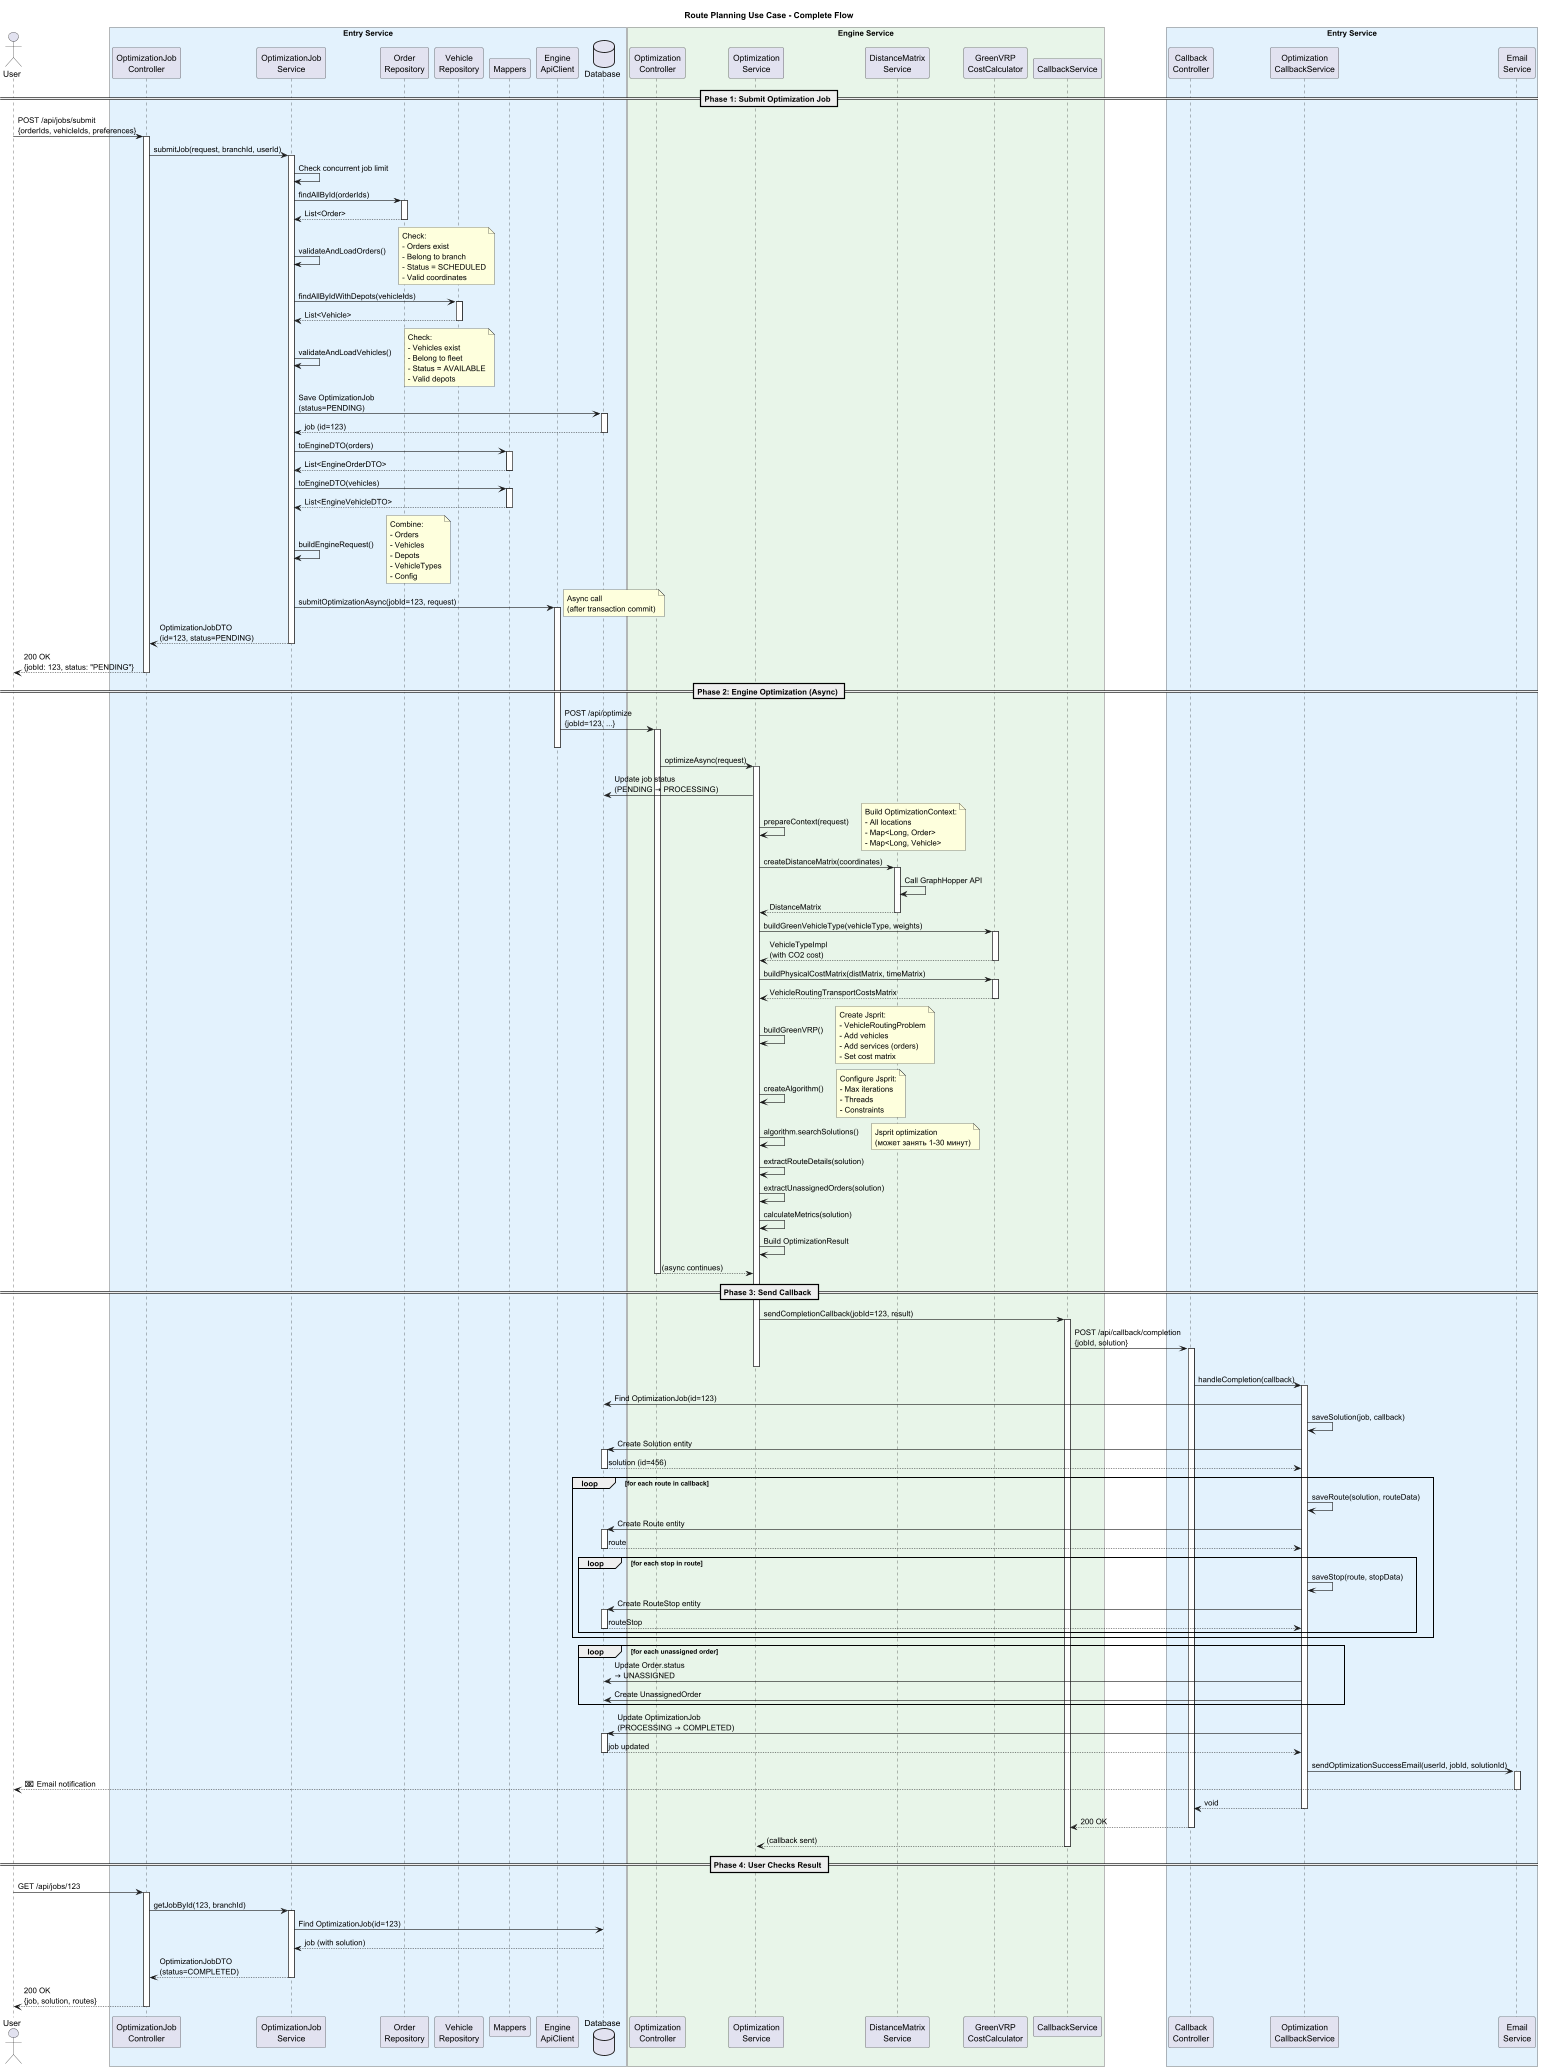

The diagram above was rendered by PlantUML. Its source (embedded in the PNG):
@startuml
title Route Planning Use Case - Complete Flow

actor User
participant "OptimizationJob\nController" as Controller
participant "OptimizationJob\nService" as JobService
participant "Order\nRepository" as OrderRepo
participant "Vehicle\nRepository" as VehicleRepo
participant "Mappers" as Mapper
participant "Engine\nApiClient" as EngineClient
database "Database" as DB

box "Entry Service" #E3F2FD
    participant Controller
    participant JobService
    participant OrderRepo
    participant VehicleRepo
    participant Mapper
    participant EngineClient
    participant DB
end box

participant "Optimization\nController" as EngineController
participant "Optimization\nService" as OptService
participant "DistanceMatrix\nService" as DistService
participant "GreenVRP\nCostCalculator" as Calculator
participant "CallbackService" as Callback

box "Engine Service" #E8F5E9
    participant EngineController
    participant OptService
    participant DistService
    participant Calculator
    participant Callback
end box

participant "Callback\nController" as CallbackController
participant "Optimization\nCallbackService" as CallbackService
participant "Email\nService" as Email

box "Entry Service" #E3F2FD
    participant CallbackController
    participant CallbackService
    participant Email
end box

== Phase 1: Submit Optimization Job ==

User -> Controller: POST /api/jobs/submit\n{orderIds, vehicleIds, preferences}
activate Controller

Controller -> JobService: submitJob(request, branchId, userId)
activate JobService

' Validation
JobService -> JobService: Check concurrent job limit
JobService -> OrderRepo: findAllById(orderIds)
activate OrderRepo
OrderRepo --> JobService: List<Order>
deactivate OrderRepo

JobService -> JobService: validateAndLoadOrders()
note right: Check:\n- Orders exist\n- Belong to branch\n- Status = SCHEDULED\n- Valid coordinates

JobService -> VehicleRepo: findAllByIdWithDepots(vehicleIds)
activate VehicleRepo
VehicleRepo --> JobService: List<Vehicle>
deactivate VehicleRepo

JobService -> JobService: validateAndLoadVehicles()
note right: Check:\n- Vehicles exist\n- Belong to fleet\n- Status = AVAILABLE\n- Valid depots

' Create Job Entity
JobService -> DB: Save OptimizationJob\n(status=PENDING)
activate DB
DB --> JobService: job (id=123)
deactivate DB

' Build Engine Request
JobService -> Mapper: toEngineDTO(orders)
activate Mapper
Mapper --> JobService: List<EngineOrderDTO>
deactivate Mapper

JobService -> Mapper: toEngineDTO(vehicles)
activate Mapper
Mapper --> JobService: List<EngineVehicleDTO>
deactivate Mapper

JobService -> JobService: buildEngineRequest()
note right: Combine:\n- Orders\n- Vehicles\n- Depots\n- VehicleTypes\n- Config

' Send to Engine (Async)
JobService -> EngineClient: submitOptimizationAsync(jobId=123, request)
activate EngineClient
note right: Async call\n(after transaction commit)

JobService --> Controller: OptimizationJobDTO\n(id=123, status=PENDING)
deactivate JobService

Controller --> User: 200 OK\n{jobId: 123, status: "PENDING"}
deactivate Controller

== Phase 2: Engine Optimization (Async) ==

EngineClient -> EngineController: POST /api/optimize\n{jobId=123, ...}
activate EngineController
deactivate EngineClient

EngineController -> OptService: optimizeAsync(request)
activate OptService

OptService -> DB: Update job status\n(PENDING → PROCESSING)

' Prepare Context
OptService -> OptService: prepareContext(request)
note right: Build OptimizationContext:\n- All locations\n- Map<Long, Order>\n- Map<Long, Vehicle>

' Calculate Distance Matrix
OptService -> DistService: createDistanceMatrix(coordinates)
activate DistService
DistService -> DistService: Call GraphHopper API
DistService --> OptService: DistanceMatrix
deactivate DistService

' Build Green VRP
OptService -> Calculator: buildGreenVehicleType(vehicleType, weights)
activate Calculator
Calculator --> OptService: VehicleTypeImpl\n(with CO2 cost)
deactivate Calculator

OptService -> Calculator: buildPhysicalCostMatrix(distMatrix, timeMatrix)
activate Calculator
Calculator --> OptService: VehicleRoutingTransportCostsMatrix
deactivate Calculator

OptService -> OptService: buildGreenVRP()
note right: Create Jsprit:\n- VehicleRoutingProblem\n- Add vehicles\n- Add services (orders)\n- Set cost matrix

' Run Optimization
OptService -> OptService: createAlgorithm()
note right: Configure Jsprit:\n- Max iterations\n- Threads\n- Constraints

OptService -> OptService: algorithm.searchSolutions()
note right: Jsprit optimization\n(может занять 1-30 минут)

' Extract Results
OptService -> OptService: extractRouteDetails(solution)
OptService -> OptService: extractUnassignedOrders(solution)
OptService -> OptService: calculateMetrics(solution)

OptService -> OptService: Build OptimizationResult

EngineController --> OptService: (async continues)
deactivate EngineController

== Phase 3: Send Callback ==

OptService -> Callback: sendCompletionCallback(jobId=123, result)
activate Callback

Callback -> CallbackController: POST /api/callback/completion\n{jobId, solution}
activate CallbackController
deactivate OptService

CallbackController -> CallbackService: handleCompletion(callback)
activate CallbackService

' Save Solution
CallbackService -> DB: Find OptimizationJob(id=123)
CallbackService -> CallbackService: saveSolution(job, callback)

CallbackService -> DB: Create Solution entity
activate DB
DB --> CallbackService: solution (id=456)
deactivate DB

' Save Routes
loop for each route in callback
    CallbackService -> CallbackService: saveRoute(solution, routeData)
    CallbackService -> DB: Create Route entity
    activate DB
    DB --> CallbackService: route
    deactivate DB

    loop for each stop in route
        CallbackService -> CallbackService: saveStop(route, stopData)
        CallbackService -> DB: Create RouteStop entity
        activate DB
        DB --> CallbackService: routeStop
        deactivate DB
    end
end

' Update Unassigned Orders
loop for each unassigned order
    CallbackService -> DB: Update Order.status\n→ UNASSIGNED
    CallbackService -> DB: Create UnassignedOrder
end

' Update Job Status
CallbackService -> DB: Update OptimizationJob\n(PROCESSING → COMPLETED)
activate DB
DB --> CallbackService: job updated
deactivate DB

' Send Email
CallbackService -> Email: sendOptimizationSuccessEmail(userId, jobId, solutionId)
activate Email
Email --> User: 📧 Email notification
deactivate Email

CallbackService --> CallbackController: void
deactivate CallbackService

CallbackController --> Callback: 200 OK
deactivate CallbackController

Callback --> OptService: (callback sent)
deactivate Callback

== Phase 4: User Checks Result ==

User -> Controller: GET /api/jobs/123
activate Controller
Controller -> JobService: getJobById(123, branchId)
activate JobService
JobService -> DB: Find OptimizationJob(id=123)
DB --> JobService: job (with solution)
JobService --> Controller: OptimizationJobDTO\n(status=COMPLETED)
deactivate JobService
Controller --> User: 200 OK\n{job, solution, routes}
deactivate Controller

@enduml